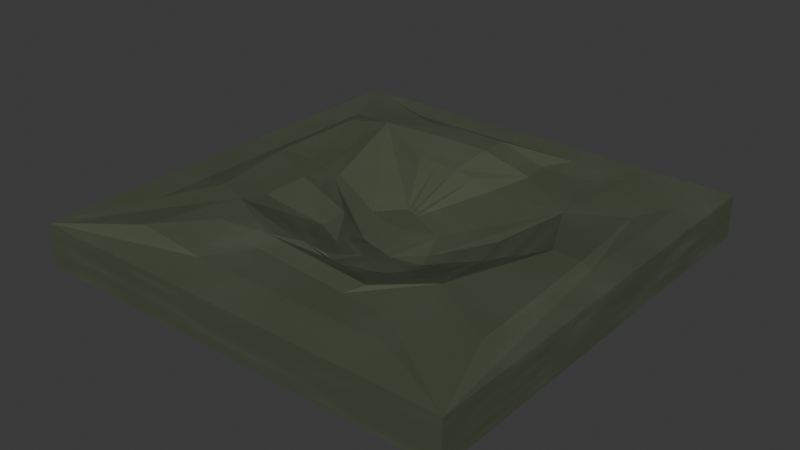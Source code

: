 # Source: Puddle.blend  (saved by Blender 4.0.36; exported with 4.5.12 LTS)
import bpy
from mathutils import Matrix  # noqa: F401  (used for matrix-valued properties, if any)

bpy.ops.wm.read_factory_settings(use_empty=True)
scene = bpy.context.scene
scene.name = 'Scene'

# ---- collections
col_collection = bpy.data.collections.new('Collection'); scene.collection.children.link(col_collection)

# ---- materials (node trees are filled in below, after node groups)
mat_material = bpy.data.materials.new('Material')
mat_material.alpha_threshold = 0.0
mat_material.use_transparent_shadow = False
mat_material.roughness = 0.5
mat_material.line_color = (0.0, 0.0, 0.0, 1.0)

# ---- material node trees
mat_material.use_nodes = True; mat_material.node_tree.nodes.clear()
_N = mat_material.node_tree.nodes; _L = mat_material.node_tree.links
n0 = _N.new('ShaderNodeBsdfPrincipled'); n0.name = 'Principled BSDF'; n0.location = (157, 300)
n0.inputs[0].default_value = (0.0755, 0.08745, 0.05756, 1.0)
n0.inputs[1].default_value = 0.05818
n0.inputs[2].default_value = 1.0
n0.inputs[13].default_value = 0.6055
n0.inputs[14].default_value = (0.03114, 0.05633, 0.02871, 1.0)
n0.inputs[20].default_value = 0.6009
n0.inputs[22].default_value = (0.006309, 0.03604, 0.01424, 1.0)
n1 = _N.new('ShaderNodeTexNoise'); n1.name = 'Noise Texture'; n1.location = (-401, 173)
n1.width = 158
n1.inputs[3].default_value = 5.0
n2 = _N.new('ShaderNodeOutputMaterial'); n2.name = 'Material Output'; n2.location = (573, 235)
n3 = _N.new('ShaderNodeRGBCurve'); n3.name = 'RGB Curves'; n3.location = (-163, 350)
_c = n3.mapping.curves[3]
while len(_c.points) > 2: _c.points.remove(_c.points[-1])
_c.points[0].location = (0.0, 0.0); _c.points[0].handle_type = 'AUTO'
_c.points[1].location = (0.39636, 0.805); _c.points[1].handle_type = 'AUTO'
_p = _c.points.new(1.0, 1.0); _p.handle_type = 'AUTO'
n3.mapping.update()
_L.new(n3.outputs[0], n0.inputs[3])
_L.new(n0.outputs[0], n2.inputs[0])
_L.new(n1.outputs[1], n3.inputs[1])
n2.is_active_output = True

# ---- world
world_world = bpy.data.worlds.new('World'); scene.world = world_world
world_world.use_nodes = True; world_world.node_tree.nodes.clear()
_N = world_world.node_tree.nodes; _L = world_world.node_tree.links
n0 = _N.new('ShaderNodeOutputWorld'); n0.name = 'World Output'; n0.location = (300, 300)
n1 = _N.new('ShaderNodeBackground'); n1.name = 'Background'; n1.location = (10, 300)
n1.inputs[0].default_value = (0.05088, 0.05088, 0.05088, 1.0)
_L.new(n1.outputs[0], n0.inputs[0])
n0.is_active_output = True
world_world.color = (0.05088, 0.05088, 0.05088)
world_world.use_sun_shadow = False
world_world.sun_shadow_jitter_overblur = 0.0

# ---- meshes
me_cube = bpy.data.meshes.new('Cube')
me_cube.from_pydata([(0.1283, 0.4749, -0.01766), (1.0, 1.0, -0.1664), (0.7485, -0.4711, 0.06785), (1.0, -1.0, -0.1664), (-0.2755, 0.4784, 0.02562), (-1.0, 1.0, -0.1664), (-0.4246, -0.6065, 0.08489), (-1.0, -1.0, -0.1664), (0.872, -0.6288, 0.06785), (-0.6111, -0.8221, 0.08489), (0.5864, 0.8688, 0.0336), (-0.6059, 0.8688, 0.0336), (-0.0871, 0.2406, -0.1345), (0.1784, -0.1857, -0.1184), (-0.1881, 0.2819, -0.1351), (-0.05031, -0.3931, -0.02734), (-0.4575, 0.7577, 0.06785), (0.418, 0.75, 0.023), (-0.4793, 0.1254, -0.02487), (0.1175, 0.03754, -0.1629), (-0.8441, 0.6885, 0.0336), (0.872, 0.753, 0.0336), (-0.756, 0.5487, 0.06785), (0.7646, 0.5592, 0.023), (1.0, 1.0, 0.0336), (0.6349, -0.8221, 0.04823), (0.3623, 0.1948, -0.0767), (0.5342, -0.6935, 0.04823), (1.0, -1.0, 0.0336), (-0.8441, -0.5813, 0.0336), (0.4447, -0.2579, 0.007187), (-0.6555, -0.3632, 0.08489), (-1.0, -1.0, 0.0336), (-1.0, 1.0, 0.0336), (-0.1939, -0.4648, 0.04688), (-0.506, 0.1857, -0.02035), (0.5227, 0.4176, 0.023), (0.2412, -0.5043, 0.02391), (0.07085, 0.1681, -0.1388), (0.04434, -0.3931, -0.05003), (0.5451, -0.4181, 0.06785), (-0.5051, -0.2705, 0.04631), (0.1284, -0.2569, -0.1095), (-0.2818, -0.1688, -0.0648), (-0.4995, -0.4211, 0.08489), (-0.6002, 0.6268, 0.06785), (-0.1355, -0.2402, -0.06789), (-0.2979, 0.1687, -0.1369), (-1.0, 0.0, -0.1664), (1.0, 0.0, 0.0336), (-1.0, 5.96e-08, 0.0336), (1.0, 5.96e-08, -0.1664), (0.7103, 0.04756, 0.06785), (-0.5991, 0.1029, 0.04919), (0.009197, -0.07029, -0.16), (-0.1841, -0.01918, -0.16), (0.872, 0.0621, 0.0336), (0.8402, 0.04403, 0.06785), (-0.8441, 0.05358, 0.0336), (-0.755, 0.09275, 0.06785), (0.4035, 0.02295, -0.0765), (0.148, -0.03501, -0.1631), (-0.5056, -0.0424, 0.04747), (-0.2916, -0.02168, -0.06524), (0.0, 1.0, -0.1664), (0.0, -1.0, 0.0336), (0.0, -1.0, -0.1664), (0.0, 1.0, 0.0336), (0.06368, -0.5734, 0.06785), (-0.02127, 0.6226, 0.0843), (-0.001826, -0.2071, -0.1095), (-0.1731, 0.1176, -0.1369), (-0.07357, 0.4767, 0.0253), (-0.1376, 0.2612, -0.1348), (-0.009746, 0.8688, 0.0336), (-0.01973, 0.7538, 0.0843), (0.01189, -0.8221, 0.04823), (0.05477, -0.65, 0.04823), (0.02361, -0.4845, 0.02401), (-0.002981, -0.3931, -0.05007), (-0.08747, -0.04473, -0.16), (0.0, 2.98e-08, -0.1664), (0.5, -1.0, -0.1664), (0.5, 1.0, 0.0336), (0.2189, 0.6205, 0.023), (-0.05168, 0.129, -0.1369), (0.02738, 0.4758, 0.008693), (-0.1123, 0.2509, -0.1346), (0.2883, 0.8688, 0.0336), (0.1992, 0.7519, 0.023), (-0.03914, -0.05751, -0.16), (0.5, 1.0, -0.1664), (0.5, -1.0, 0.0336), (0.3452, -0.5989, 0.06785), (0.03242, -0.2071, -0.1095), (0.3234, -0.8221, 0.04823), (0.2945, -0.6717, 0.04823), (0.1324, -0.4944, 0.02396), (0.02068, -0.3931, -0.05005), (0.5, 4.47e-08, -0.1664), (-0.5, 1.0, -0.1664), (-0.5, -1.0, 0.0336), (-0.2179, -0.5478, 0.06785), (-0.03607, -0.2071, -0.1095), (-0.2996, -0.8221, 0.04823), (-0.1849, -0.6282, 0.04823), (-0.08516, -0.4746, 0.04683), (-0.02664, -0.3931, -0.0501), (-0.5, 1.49e-08, -0.1664), (-0.5, -1.0, -0.1664), (-0.5, 1.0, 0.0336), (-0.2615, 0.6247, 0.0843), (-0.2355, 0.1431, -0.1369), (-0.1745, 0.4776, 0.02546), (-0.1628, 0.2716, -0.135), (-0.3078, 0.8688, 0.0336), (-0.2386, 0.7557, 0.0843), (-0.1358, -0.03195, -0.16)], [], [(113, 4, 14, 114), (109, 101, 32, 7), (48, 50, 33, 5), (99, 51, 3, 82), (51, 49, 28, 3), (91, 83, 24, 1), (105, 6, 9, 104), (57, 2, 8, 56), (59, 22, 20, 58), (89, 17, 10, 88), (117, 55, 46, 103), (60, 26, 19, 61), (62, 41, 43, 63), (97, 37, 39, 98), (86, 0, 36, 84), (114, 14, 47, 112), (14, 4, 45, 47), (0, 12, 38, 36), (88, 10, 24, 83), (116, 16, 45, 111), (10, 17, 36, 24), (16, 11, 33, 45), (56, 8, 28, 49), (57, 23, 36, 52), (8, 2, 40, 28), (23, 21, 24, 36), (104, 9, 32, 101), (96, 27, 40, 93), (27, 25, 28, 40), (9, 6, 44, 32), (58, 20, 33, 50), (59, 31, 44, 53), (31, 29, 32, 44), (20, 22, 45, 33), (60, 30, 40, 52), (61, 19, 38, 54), (19, 26, 36, 38), (30, 13, 42, 40), (106, 34, 44, 102), (98, 39, 42, 94), (39, 37, 40, 42), (34, 15, 46, 44), (62, 35, 45, 53), (63, 43, 46, 55), (35, 18, 47, 45), (43, 41, 44, 46), (18, 63, 55, 47), (41, 62, 53, 44), (13, 61, 54, 42), (26, 60, 52, 36), (22, 59, 53, 45), (29, 58, 50, 32), (2, 57, 52, 40), (21, 56, 49, 24), (35, 62, 63, 18), (30, 60, 61, 13), (112, 47, 55, 117), (31, 59, 58, 29), (23, 57, 56, 21), (1, 24, 49, 51), (91, 1, 51, 99), (7, 32, 50, 48), (100, 64, 81, 108), (85, 71, 80, 90), (107, 79, 70, 103), (97, 78, 68, 93), (105, 77, 68, 102), (95, 76, 65, 92), (89, 75, 69, 84), (115, 74, 67, 110), (87, 73, 71, 85), (113, 72, 69, 111), (106, 78, 79, 107), (90, 80, 70, 94), (116, 75, 74, 115), (96, 77, 76, 95), (100, 110, 67, 64), (108, 81, 66, 109), (82, 92, 65, 66), (86, 72, 73, 87), (0, 86, 87, 12), (3, 28, 92, 82), (27, 96, 95, 25), (54, 90, 94, 42), (12, 87, 85, 38), (17, 89, 84, 36), (25, 95, 92, 28), (37, 97, 93, 40), (38, 85, 90, 54), (64, 91, 99, 81), (79, 98, 94, 70), (77, 96, 93, 68), (74, 88, 83, 67), (72, 86, 84, 69), (78, 97, 98, 79), (75, 89, 88, 74), (64, 67, 83, 91), (81, 99, 82, 66), (48, 108, 109, 7), (5, 33, 110, 100), (16, 116, 115, 11), (34, 106, 107, 15), (4, 113, 111, 45), (11, 115, 110, 33), (6, 105, 102, 44), (15, 107, 103, 46), (5, 100, 108, 48), (71, 112, 117, 80), (78, 106, 102, 68), (76, 104, 101, 65), (75, 116, 111, 69), (73, 114, 112, 71), (80, 117, 103, 70), (77, 105, 104, 76), (66, 65, 101, 109), (72, 113, 114, 73)])
_uv = me_cube.uv_layers.new(name='UVMap')
_uv.uv.foreach_set('vector', [0.7642, 0.5739, 0.7778, 0.5739, 0.7639, 0.5739, 0.7569, 0.5739, 0.375, 0.9375, 0.625, 0.9375, 0.625, 1.0, 0.375, 1.0, 0.375, 0.125, 0.625, 0.125, 0.625, 0.25, 0.375, 0.25, 0.3125, 0.625, 0.375, 0.625, 0.375, 0.75, 0.3125, 0.75, 0.375, 0.625, 0.625, 0.625, 0.625, 0.75, 0.375, 0.75, 0.375, 0.4375, 0.625, 0.4375, 0.625, 0.5, 0.375, 0.5, 0.7729, 0.7, 0.7979, 0.6989, 0.8239, 0.727, 0.7877, 0.726, 0.6773, 0.6246, 0.6733, 0.6764, 0.6498, 0.6994, 0.6464, 0.618, 0.8242, 0.6222, 0.8242, 0.5732, 0.8519, 0.5467, 0.8519, 0.6222, 0.7258, 0.5483, 0.7009, 0.5485, 0.6785, 0.5254, 0.7144, 0.5256, 0.7756, 0.625, 0.8011, 0.625, 0.8011, 0.6761, 0.7756, 0.6761, 0.6989, 0.6248, 0.6989, 0.593, 0.6989, 0.6058, 0.6989, 0.6241, 0.8011, 0.6322, 0.8011, 0.6637, 0.8011, 0.6591, 0.8011, 0.632, 0.7356, 0.6761, 0.7198, 0.6761, 0.7343, 0.6761, 0.7429, 0.6761, 0.7368, 0.5739, 0.7231, 0.5739, 0.6989, 0.5739, 0.7244, 0.5739, 0.7569, 0.5739, 0.7639, 0.5739, 0.8011, 0.5739, 0.7756, 0.5739, 0.7639, 0.5739, 0.7778, 0.5739, 0.8011, 0.5739, 0.8011, 0.5739, 0.7231, 0.5739, 0.736, 0.5739, 0.6989, 0.5739, 0.6989, 0.5739, 0.7144, 0.5256, 0.6785, 0.5254, 0.625, 0.5, 0.6875, 0.5, 0.7757, 0.548, 0.8006, 0.5479, 0.8011, 0.5739, 0.7756, 0.5739, 0.6785, 0.5254, 0.7009, 0.5485, 0.6989, 0.5739, 0.625, 0.5, 0.8006, 0.5479, 0.822, 0.5259, 0.875, 0.5, 0.8011, 0.5739, 0.6464, 0.618, 0.6498, 0.6994, 0.625, 0.75, 0.625, 0.625, 0.6773, 0.6246, 0.6813, 0.5728, 0.6989, 0.5739, 0.6989, 0.625, 0.6498, 0.6994, 0.6733, 0.6764, 0.6989, 0.6761, 0.625, 0.75, 0.6813, 0.5728, 0.6429, 0.5365, 0.625, 0.5, 0.6989, 0.5739, 0.7877, 0.726, 0.8239, 0.727, 0.875, 0.75, 0.8125, 0.75, 0.7229, 0.7024, 0.6979, 0.7035, 0.6989, 0.6761, 0.7244, 0.6761, 0.6979, 0.7035, 0.6794, 0.7229, 0.625, 0.75, 0.6989, 0.6761, 0.8239, 0.727, 0.7979, 0.6989, 0.8011, 0.6761, 0.875, 0.75, 0.8519, 0.6222, 0.8519, 0.5467, 0.875, 0.5, 0.875, 0.625, 0.8242, 0.6222, 0.8241, 0.6711, 0.8011, 0.6761, 0.8011, 0.625, 0.8241, 0.6711, 0.852, 0.6978, 0.875, 0.75, 0.8011, 0.6761, 0.8519, 0.5467, 0.8242, 0.5732, 0.8011, 0.5739, 0.875, 0.5, 0.6989, 0.6248, 0.6989, 0.6565, 0.6989, 0.6761, 0.6989, 0.625, 0.6989, 0.6241, 0.6989, 0.6058, 0.6989, 0.5739, 0.6989, 0.625, 0.6989, 0.6058, 0.6989, 0.593, 0.6989, 0.5739, 0.6989, 0.5739, 0.6989, 0.6565, 0.6989, 0.6425, 0.6989, 0.6761, 0.6989, 0.6761, 0.7672, 0.6761, 0.783, 0.6761, 0.8011, 0.6761, 0.7756, 0.6761, 0.7429, 0.6761, 0.7343, 0.6761, 0.6989, 0.6761, 0.7244, 0.6761, 0.7343, 0.6761, 0.7198, 0.6761, 0.6989, 0.6761, 0.6989, 0.6761, 0.783, 0.6761, 0.7686, 0.6761, 0.8011, 0.6761, 0.8011, 0.6761, 0.8011, 0.6322, 0.8011, 0.6007, 0.8011, 0.5739, 0.8011, 0.625, 0.8011, 0.632, 0.8011, 0.6591, 0.8011, 0.6761, 0.8011, 0.625, 0.8011, 0.6007, 0.8011, 0.605, 0.8011, 0.5739, 0.8011, 0.5739, 0.8011, 0.6591, 0.8011, 0.6637, 0.8011, 0.6761, 0.8011, 0.6761, 0.8011, 0.605, 0.8011, 0.632, 0.8011, 0.625, 0.8011, 0.5739, 0.8011, 0.6637, 0.8011, 0.6322, 0.8011, 0.625, 0.8011, 0.6761, 0.6989, 0.6425, 0.6989, 0.6241, 0.6989, 0.625, 0.6989, 0.6761, 0.6989, 0.593, 0.6989, 0.6248, 0.6989, 0.625, 0.6989, 0.5739, 0.8242, 0.5732, 0.8242, 0.6222, 0.8011, 0.625, 0.8011, 0.5739, 0.852, 0.6978, 0.8519, 0.6222, 0.875, 0.625, 0.875, 0.75, 0.6733, 0.6764, 0.6773, 0.6246, 0.6989, 0.625, 0.6989, 0.6761, 0.6429, 0.5365, 0.6464, 0.618, 0.625, 0.625, 0.625, 0.5, 0.8011, 0.6007, 0.8011, 0.6322, 0.8011, 0.632, 0.8011, 0.605, 0.6989, 0.6565, 0.6989, 0.6248, 0.6989, 0.6241, 0.6989, 0.6425, 0.7756, 0.5739, 0.8011, 0.5739, 0.8011, 0.625, 0.7756, 0.625, 0.8241, 0.6711, 0.8242, 0.6222, 0.8519, 0.6222, 0.852, 0.6978, 0.6813, 0.5728, 0.6773, 0.6246, 0.6464, 0.618, 0.6429, 0.5365, 0.375, 0.5, 0.625, 0.5, 0.625, 0.625, 0.375, 0.625, 0.3125, 0.5, 0.375, 0.5, 0.375, 0.625, 0.3125, 0.625, 0.375, 0.0, 0.625, 0.0, 0.625, 0.125, 0.375, 0.125, 0.1875, 0.5, 0.25, 0.5, 0.25, 0.625, 0.1875, 0.625, 0.7244, 0.5739, 0.75, 0.5739, 0.75, 0.625, 0.7244, 0.625, 0.76, 0.6761, 0.7514, 0.6761, 0.75, 0.6761, 0.7756, 0.6761, 0.7356, 0.6761, 0.7514, 0.6761, 0.75, 0.6761, 0.7244, 0.6761, 0.7729, 0.7, 0.7479, 0.7012, 0.75, 0.6761, 0.7756, 0.6761, 0.7155, 0.7239, 0.7516, 0.725, 0.75, 0.75, 0.6875, 0.75, 0.7258, 0.5483, 0.7508, 0.5482, 0.75, 0.5739, 0.7244, 0.5739, 0.7861, 0.5258, 0.7503, 0.5257, 0.75, 0.5, 0.8125, 0.5, 0.743, 0.5739, 0.7499, 0.5739, 0.75, 0.5739, 0.7244, 0.5739, 0.7642, 0.5739, 0.7505, 0.5739, 0.75, 0.5739, 0.7756, 0.5739, 0.7672, 0.6761, 0.7514, 0.6761, 0.7514, 0.6761, 0.76, 0.6761, 0.7244, 0.625, 0.75, 0.625, 0.75, 0.6761, 0.7244, 0.6761, 0.7757, 0.548, 0.7508, 0.5482, 0.7503, 0.5257, 0.7861, 0.5258, 0.7229, 0.7024, 0.7479, 0.7012, 0.7516, 0.725, 0.7155, 0.7239, 0.375, 0.3125, 0.625, 0.3125, 0.625, 0.375, 0.375, 0.375, 0.1875, 0.625, 0.25, 0.625, 0.25, 0.75, 0.1875, 0.75, 0.375, 0.8125, 0.625, 0.8125, 0.625, 0.875, 0.375, 0.875, 0.7368, 0.5739, 0.7505, 0.5739, 0.7499, 0.5739, 0.743, 0.5739, 0.7231, 0.5739, 0.7368, 0.5739, 0.743, 0.5739, 0.736, 0.5739, 0.375, 0.75, 0.625, 0.75, 0.625, 0.8125, 0.375, 0.8125, 0.6979, 0.7035, 0.7229, 0.7024, 0.7155, 0.7239, 0.6794, 0.7229, 0.6989, 0.625, 0.7244, 0.625, 0.7244, 0.6761, 0.6989, 0.6761, 0.736, 0.5739, 0.743, 0.5739, 0.7244, 0.5739, 0.6989, 0.5739, 0.7009, 0.5485, 0.7258, 0.5483, 0.7244, 0.5739, 0.6989, 0.5739, 0.6794, 0.7229, 0.7155, 0.7239, 0.6875, 0.75, 0.625, 0.75, 0.7198, 0.6761, 0.7356, 0.6761, 0.7244, 0.6761, 0.6989, 0.6761, 0.6989, 0.5739, 0.7244, 0.5739, 0.7244, 0.625, 0.6989, 0.625, 0.25, 0.5, 0.3125, 0.5, 0.3125, 0.625, 0.25, 0.625, 0.7514, 0.6761, 0.7429, 0.6761, 0.7244, 0.6761, 0.75, 0.6761, 0.7479, 0.7012, 0.7229, 0.7024, 0.7244, 0.6761, 0.75, 0.6761, 0.7503, 0.5257, 0.7144, 0.5256, 0.6875, 0.5, 0.75, 0.5, 0.7505, 0.5739, 0.7368, 0.5739, 0.7244, 0.5739, 0.75, 0.5739, 0.7514, 0.6761, 0.7356, 0.6761, 0.7429, 0.6761, 0.7514, 0.6761, 0.7508, 0.5482, 0.7258, 0.5483, 0.7144, 0.5256, 0.7503, 0.5257, 0.375, 0.375, 0.625, 0.375, 0.625, 0.4375, 0.375, 0.4375, 0.25, 0.625, 0.3125, 0.625, 0.3125, 0.75, 0.25, 0.75, 0.125, 0.625, 0.1875, 0.625, 0.1875, 0.75, 0.125, 0.75, 0.375, 0.25, 0.625, 0.25, 0.625, 0.3125, 0.375, 0.3125, 0.8006, 0.5479, 0.7757, 0.548, 0.7861, 0.5258, 0.822, 0.5259, 0.783, 0.6761, 0.7672, 0.6761, 0.76, 0.6761, 0.7686, 0.6761, 0.7778, 0.5739, 0.7642, 0.5739, 0.7756, 0.5739, 0.8011, 0.5739, 0.822, 0.5259, 0.7861, 0.5258, 0.8125, 0.5, 0.875, 0.5, 0.7979, 0.6989, 0.7729, 0.7, 0.7756, 0.6761, 0.8011, 0.6761, 0.7686, 0.6761, 0.76, 0.6761, 0.7756, 0.6761, 0.8011, 0.6761, 0.125, 0.5, 0.1875, 0.5, 0.1875, 0.625, 0.125, 0.625, 0.75, 0.5739, 0.7756, 0.5739, 0.7756, 0.625, 0.75, 0.625, 0.7514, 0.6761, 0.7672, 0.6761, 0.7756, 0.6761, 0.75, 0.6761, 0.7516, 0.725, 0.7877, 0.726, 0.8125, 0.75, 0.75, 0.75, 0.7508, 0.5482, 0.7757, 0.548, 0.7756, 0.5739, 0.75, 0.5739, 0.7499, 0.5739, 0.7569, 0.5739, 0.7756, 0.5739, 0.75, 0.5739, 0.75, 0.625, 0.7756, 0.625, 0.7756, 0.6761, 0.75, 0.6761, 0.7479, 0.7012, 0.7729, 0.7, 0.7877, 0.726, 0.7516, 0.725, 0.375, 0.875, 0.625, 0.875, 0.625, 0.9375, 0.375, 0.9375, 0.7505, 0.5739, 0.7642, 0.5739, 0.7569, 0.5739, 0.7499, 0.5739])
me_cube.materials.append(mat_material)
me_cube.use_mirror_vertex_groups = False
me_cube.update()

# ---- objects
ob_cube = bpy.data.objects.new('Cube', me_cube)

# ---- transforms, parenting, visibility, modifiers, constraints
ob_cube.location = (0.0, 0.0, 0.0)
ob_cube.lock_rotations_4d = False
ob_cube.empty_display_type = 'ARROWS'
ob_cube.lineart.crease_threshold = 0.0

# ---- collection membership
col_collection.objects.link(ob_cube)

# ---- scene / render settings (as saved in the file)
scene.frame_start = 1; scene.frame_end = 250; scene.frame_set(1)
scene.render.engine = 'BLENDER_EEVEE_NEXT'
scene.cycles.sampling_pattern = 'TABULATED_SOBOL'
bpy.context.view_layer.update()

# ---- added for rendering (the .blend has no active camera and no usable light): camera, sun
cam_auto = bpy.data.cameras.new('AutoCamera')
cam_auto.lens = 50.0
cam_auto.sensor_width = 36.0
cam_auto.clip_end = 1000.0
ob_auto_camera = bpy.data.objects.new('AutoCamera', cam_auto)
scene.collection.objects.link(ob_auto_camera)
ob_auto_camera.location = (2.62724, -3.15269, 2.06104)
ob_auto_camera.rotation_euler = (1.09748, -7.21219e-08, 0.694738)
scene.camera = ob_auto_camera
light_auto_sun = bpy.data.lights.new('AutoSun', 'SUN')
light_auto_sun.energy = 3.0
light_auto_sun.angle = 0.0523599
ob_auto_sun = bpy.data.objects.new('AutoSun', light_auto_sun)
scene.collection.objects.link(ob_auto_sun)
ob_auto_sun.rotation_euler = (0.872665, 0.174533, 0.523599)
bpy.context.view_layer.update()
